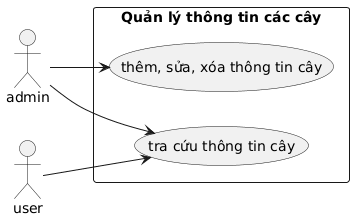

The diagram above was rendered by PlantUML. Its source (embedded in the PNG):
@startuml
left to right direction

rectangle "Quản lý thông tin các cây"{
    
    (thêm, sửa, xóa thông tin cây) as A
    (tra cứu thông tin cây) as B
}

actor admin
actor user

admin-->A
admin-->B

user-->B
@enduml